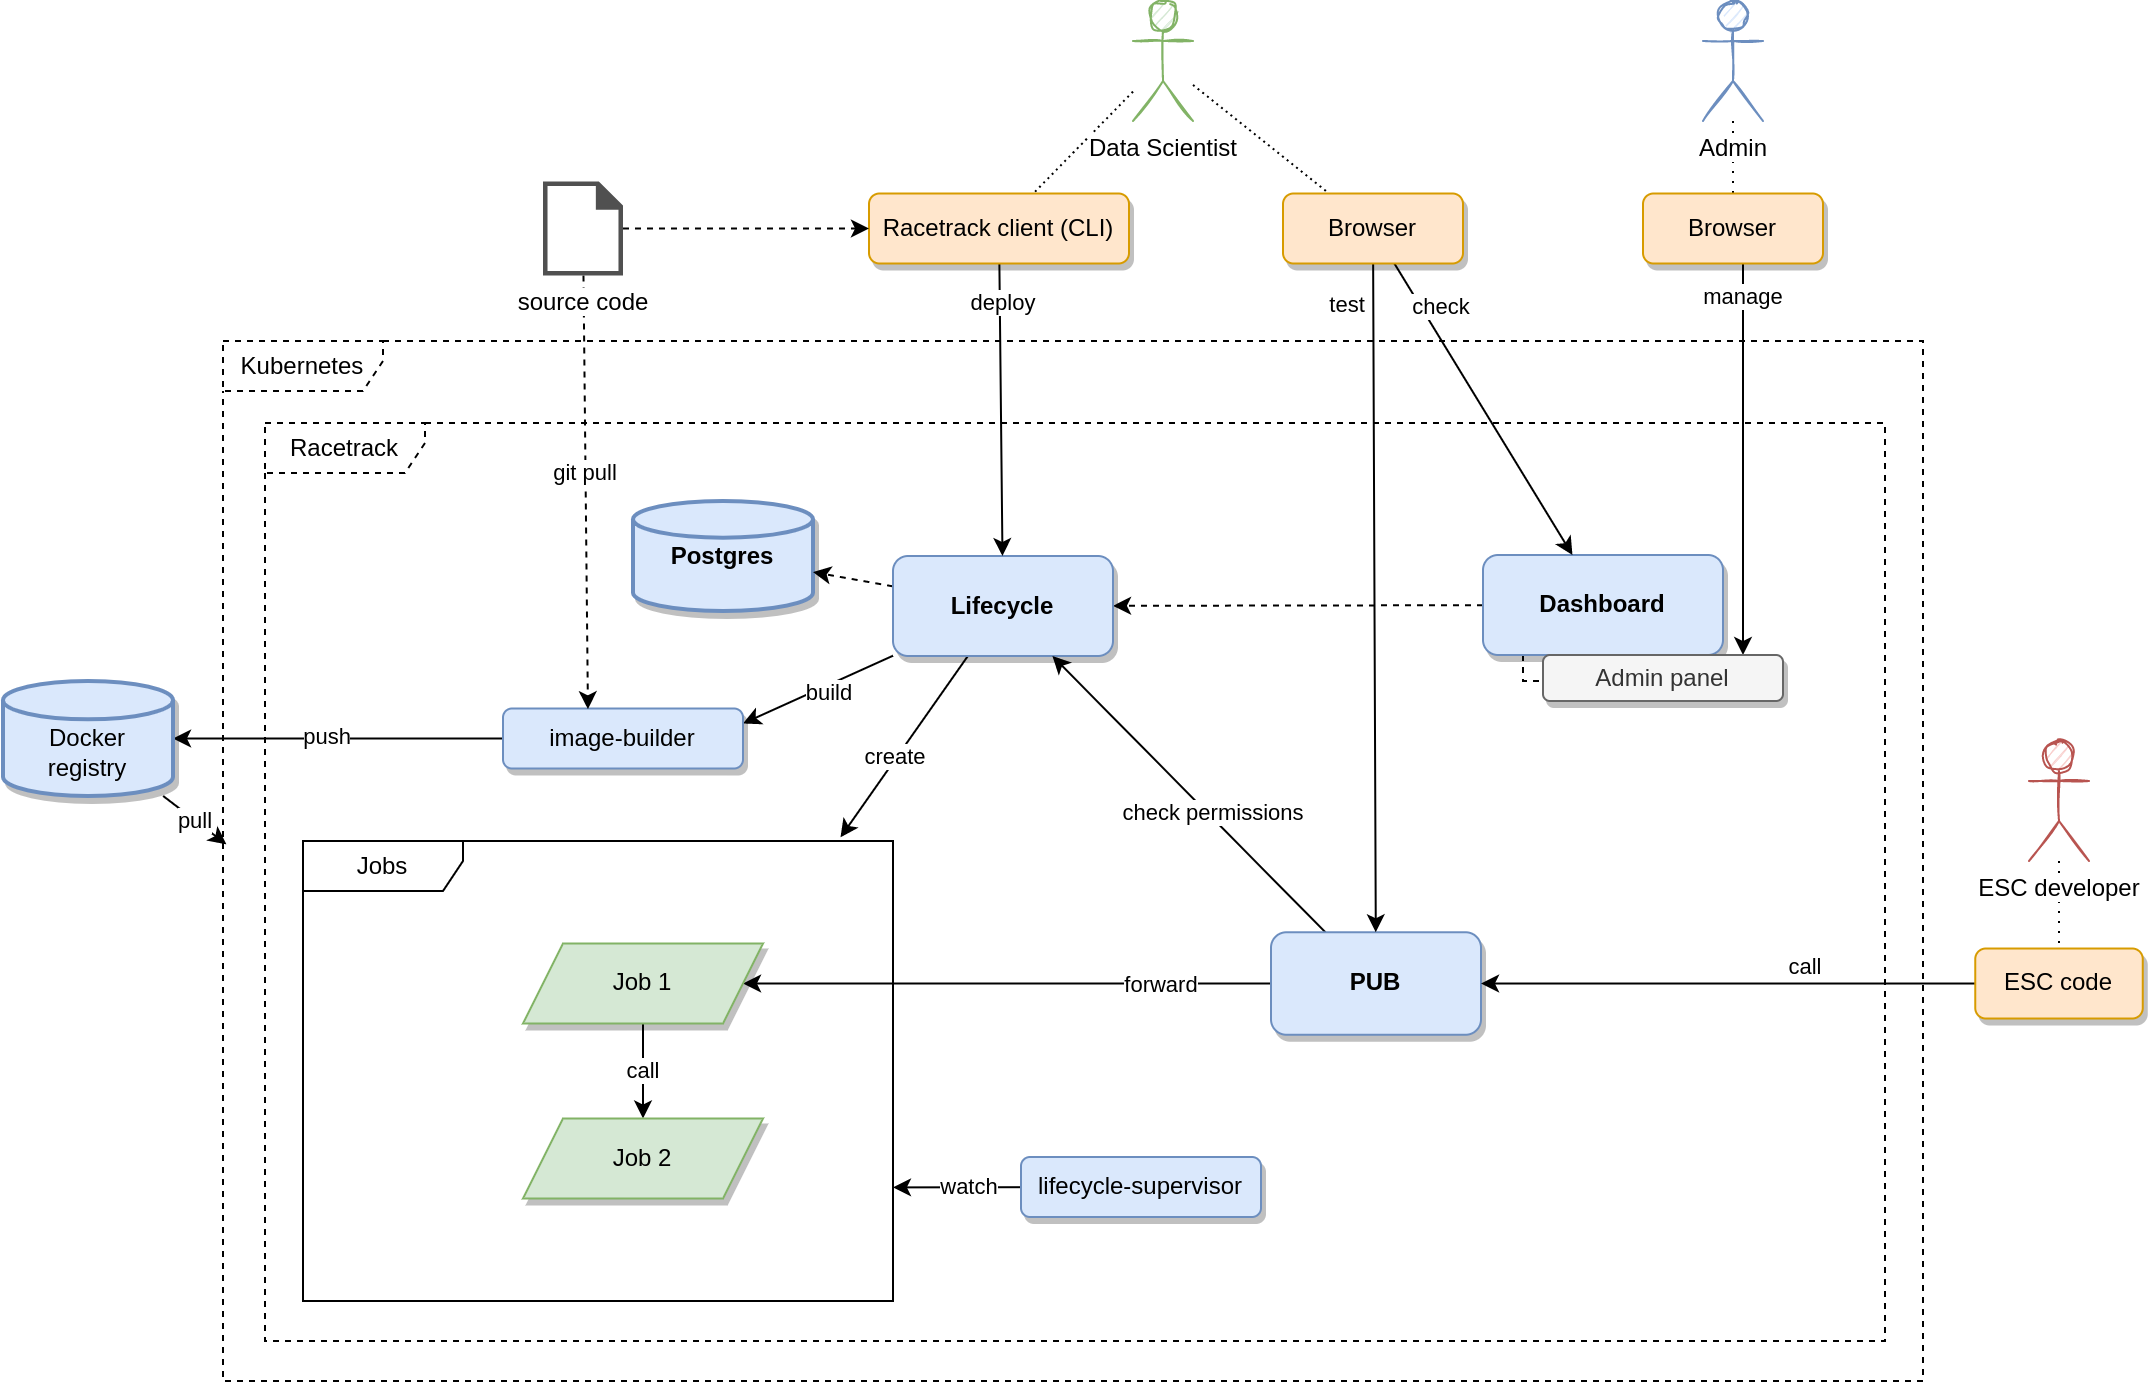

The diagram above was exported from draw.io. Its source (the exported page's mxGraphModel, read from the mxfile embedded in the PNG):
<mxGraphModel dx="2074" dy="1131" grid="1" gridSize="10" guides="1" tooltips="1" connect="1" arrows="1" fold="1" page="1" pageScale="1" pageWidth="850" pageHeight="1100" background="#FFFFFF" math="0" shadow="0">
  <root>
    <mxCell id="0" />
    <mxCell id="1" parent="0" />
    <mxCell id="Ka4qBp3R5tjmHafsQvO9-20" value="Kubernetes" style="shape=umlFrame;whiteSpace=wrap;html=1;width=80;height=25;dashed=1;" parent="1" vertex="1">
      <mxGeometry x="120" y="180" width="850" height="520" as="geometry" />
    </mxCell>
    <mxCell id="Ka4qBp3R5tjmHafsQvO9-21" value="Racetrack" style="shape=umlFrame;whiteSpace=wrap;html=1;width=80;height=25;dashed=1;" parent="1" vertex="1">
      <mxGeometry x="141" y="221" width="810" height="459" as="geometry" />
    </mxCell>
    <mxCell id="Ka4qBp3R5tjmHafsQvO9-27" value="Jobs" style="shape=umlFrame;whiteSpace=wrap;html=1;width=80;height=25;" parent="1" vertex="1">
      <mxGeometry x="160" y="430" width="295" height="230" as="geometry" />
    </mxCell>
    <mxCell id="Ka4qBp3R5tjmHafsQvO9-45" style="edgeStyle=none;rounded=0;orthogonalLoop=1;jettySize=auto;html=1;dashed=1;" parent="1" source="Ka4qBp3R5tjmHafsQvO9-1" target="Ka4qBp3R5tjmHafsQvO9-3" edge="1">
      <mxGeometry relative="1" as="geometry" />
    </mxCell>
    <mxCell id="myN10KjK9py3jdhqQ_Q4-1" style="edgeStyle=orthogonalEdgeStyle;rounded=0;orthogonalLoop=1;jettySize=auto;html=1;dashed=1;endArrow=none;endFill=0;" parent="1" source="Ka4qBp3R5tjmHafsQvO9-1" target="Ka4qBp3R5tjmHafsQvO9-44" edge="1">
      <mxGeometry relative="1" as="geometry">
        <Array as="points">
          <mxPoint x="770" y="350" />
        </Array>
      </mxGeometry>
    </mxCell>
    <mxCell id="Ka4qBp3R5tjmHafsQvO9-1" value="Dashboard" style="rounded=1;whiteSpace=wrap;html=1;fillColor=#dae8fc;strokeColor=#6c8ebf;fontStyle=1;shadow=1;" parent="1" vertex="1">
      <mxGeometry x="750" y="287" width="120" height="50" as="geometry" />
    </mxCell>
    <mxCell id="Ka4qBp3R5tjmHafsQvO9-2" value="Postgres" style="strokeWidth=2;html=1;shape=mxgraph.flowchart.database;whiteSpace=wrap;fillColor=#dae8fc;strokeColor=#6c8ebf;fontStyle=1;shadow=1;" parent="1" vertex="1">
      <mxGeometry x="325" y="260" width="90" height="55" as="geometry" />
    </mxCell>
    <mxCell id="Ka4qBp3R5tjmHafsQvO9-31" style="rounded=0;orthogonalLoop=1;jettySize=auto;html=1;entryX=1;entryY=0.25;entryDx=0;entryDy=0;" parent="1" source="Ka4qBp3R5tjmHafsQvO9-3" target="Ka4qBp3R5tjmHafsQvO9-5" edge="1">
      <mxGeometry relative="1" as="geometry" />
    </mxCell>
    <mxCell id="Ka4qBp3R5tjmHafsQvO9-49" value="build" style="edgeLabel;html=1;align=center;verticalAlign=middle;resizable=0;points=[];" parent="Ka4qBp3R5tjmHafsQvO9-31" vertex="1" connectable="0">
      <mxGeometry x="0.0783" y="-1" relative="1" as="geometry">
        <mxPoint x="8" y="1" as="offset" />
      </mxGeometry>
    </mxCell>
    <mxCell id="Ka4qBp3R5tjmHafsQvO9-36" style="edgeStyle=none;rounded=0;orthogonalLoop=1;jettySize=auto;html=1;entryX=0.911;entryY=-0.008;entryDx=0;entryDy=0;entryPerimeter=0;" parent="1" source="Ka4qBp3R5tjmHafsQvO9-3" target="Ka4qBp3R5tjmHafsQvO9-27" edge="1">
      <mxGeometry relative="1" as="geometry" />
    </mxCell>
    <mxCell id="Ka4qBp3R5tjmHafsQvO9-37" value="create" style="edgeLabel;html=1;align=center;verticalAlign=middle;resizable=0;points=[];" parent="Ka4qBp3R5tjmHafsQvO9-36" vertex="1" connectable="0">
      <mxGeometry x="0.1127" y="-1" relative="1" as="geometry">
        <mxPoint as="offset" />
      </mxGeometry>
    </mxCell>
    <mxCell id="Ka4qBp3R5tjmHafsQvO9-38" style="edgeStyle=none;rounded=0;orthogonalLoop=1;jettySize=auto;html=1;dashed=1;" parent="1" source="Ka4qBp3R5tjmHafsQvO9-3" target="Ka4qBp3R5tjmHafsQvO9-2" edge="1">
      <mxGeometry relative="1" as="geometry" />
    </mxCell>
    <mxCell id="Ka4qBp3R5tjmHafsQvO9-3" value="Lifecycle" style="rounded=1;whiteSpace=wrap;html=1;fillColor=#dae8fc;strokeColor=#6c8ebf;fontStyle=1;shadow=1;sketch=0;glass=0;" parent="1" vertex="1">
      <mxGeometry x="455" y="287.5" width="110" height="50" as="geometry" />
    </mxCell>
    <mxCell id="Ka4qBp3R5tjmHafsQvO9-40" style="edgeStyle=none;rounded=0;orthogonalLoop=1;jettySize=auto;html=1;" parent="1" source="Ka4qBp3R5tjmHafsQvO9-4" target="Ka4qBp3R5tjmHafsQvO9-17" edge="1">
      <mxGeometry relative="1" as="geometry" />
    </mxCell>
    <mxCell id="Ka4qBp3R5tjmHafsQvO9-54" value="forward" style="edgeLabel;html=1;align=center;verticalAlign=middle;resizable=0;points=[];" parent="Ka4qBp3R5tjmHafsQvO9-40" vertex="1" connectable="0">
      <mxGeometry x="-0.5724" relative="1" as="geometry">
        <mxPoint as="offset" />
      </mxGeometry>
    </mxCell>
    <mxCell id="Ka4qBp3R5tjmHafsQvO9-42" style="edgeStyle=none;rounded=0;orthogonalLoop=1;jettySize=auto;html=1;" parent="1" source="Ka4qBp3R5tjmHafsQvO9-4" target="Ka4qBp3R5tjmHafsQvO9-3" edge="1">
      <mxGeometry relative="1" as="geometry" />
    </mxCell>
    <mxCell id="Ka4qBp3R5tjmHafsQvO9-69" value="check permissions" style="edgeLabel;html=1;align=center;verticalAlign=middle;resizable=0;points=[];" parent="Ka4qBp3R5tjmHafsQvO9-42" vertex="1" connectable="0">
      <mxGeometry x="-0.1515" y="-2" relative="1" as="geometry">
        <mxPoint as="offset" />
      </mxGeometry>
    </mxCell>
    <mxCell id="Ka4qBp3R5tjmHafsQvO9-4" value="PUB" style="rounded=1;whiteSpace=wrap;html=1;fillColor=#dae8fc;strokeColor=#6c8ebf;fontStyle=1;shadow=1;" parent="1" vertex="1">
      <mxGeometry x="644" y="475.63" width="105" height="51.25" as="geometry" />
    </mxCell>
    <mxCell id="Ka4qBp3R5tjmHafsQvO9-33" style="rounded=0;orthogonalLoop=1;jettySize=auto;html=1;" parent="1" source="Ka4qBp3R5tjmHafsQvO9-5" target="Ka4qBp3R5tjmHafsQvO9-32" edge="1">
      <mxGeometry relative="1" as="geometry" />
    </mxCell>
    <mxCell id="Ka4qBp3R5tjmHafsQvO9-34" value="push" style="edgeLabel;html=1;align=center;verticalAlign=middle;resizable=0;points=[];" parent="Ka4qBp3R5tjmHafsQvO9-33" vertex="1" connectable="0">
      <mxGeometry x="0.084" y="-1" relative="1" as="geometry">
        <mxPoint as="offset" />
      </mxGeometry>
    </mxCell>
    <mxCell id="Ka4qBp3R5tjmHafsQvO9-5" value="image-builder" style="rounded=1;whiteSpace=wrap;html=1;fillColor=#dae8fc;strokeColor=#6c8ebf;shadow=1;" parent="1" vertex="1">
      <mxGeometry x="260" y="363.75" width="120" height="30" as="geometry" />
    </mxCell>
    <mxCell id="Ka4qBp3R5tjmHafsQvO9-67" style="rounded=0;orthogonalLoop=1;jettySize=auto;html=1;entryX=1;entryY=0.64;entryDx=0;entryDy=0;entryPerimeter=0;endArrow=classic;endFill=1;" parent="1" source="Ka4qBp3R5tjmHafsQvO9-76" edge="1">
      <mxGeometry relative="1" as="geometry">
        <mxPoint x="530.0000000000002" y="602.5333333333333" as="sourcePoint" />
        <mxPoint x="455.0000000000002" y="603.2" as="targetPoint" />
      </mxGeometry>
    </mxCell>
    <mxCell id="Ka4qBp3R5tjmHafsQvO9-68" value="watch" style="edgeLabel;html=1;align=center;verticalAlign=middle;resizable=0;points=[];" parent="Ka4qBp3R5tjmHafsQvO9-67" vertex="1" connectable="0">
      <mxGeometry x="-0.4733" y="1" relative="1" as="geometry">
        <mxPoint x="-10" y="-2" as="offset" />
      </mxGeometry>
    </mxCell>
    <mxCell id="Ka4qBp3R5tjmHafsQvO9-55" style="edgeStyle=none;rounded=0;orthogonalLoop=1;jettySize=auto;html=1;dashed=1;endArrow=none;endFill=0;dashPattern=1 2;" parent="1" source="Ka4qBp3R5tjmHafsQvO9-12" target="Ka4qBp3R5tjmHafsQvO9-24" edge="1">
      <mxGeometry relative="1" as="geometry" />
    </mxCell>
    <mxCell id="Ka4qBp3R5tjmHafsQvO9-56" style="edgeStyle=none;rounded=0;orthogonalLoop=1;jettySize=auto;html=1;dashed=1;endArrow=none;endFill=0;dashPattern=1 2;" parent="1" source="Ka4qBp3R5tjmHafsQvO9-12" target="Ka4qBp3R5tjmHafsQvO9-25" edge="1">
      <mxGeometry relative="1" as="geometry" />
    </mxCell>
    <mxCell id="Ka4qBp3R5tjmHafsQvO9-12" value="Data Scientist" style="shape=umlActor;verticalLabelPosition=bottom;verticalAlign=top;html=1;outlineConnect=0;fillColor=#d5e8d4;strokeColor=#82b366;sketch=1;fontStyle=0;strokeWidth=1;labelBackgroundColor=default;" parent="1" vertex="1">
      <mxGeometry x="575" y="10" width="30" height="60" as="geometry" />
    </mxCell>
    <mxCell id="Ka4qBp3R5tjmHafsQvO9-57" style="edgeStyle=none;rounded=0;orthogonalLoop=1;jettySize=auto;html=1;dashed=1;endArrow=none;endFill=0;dashPattern=1 4;" parent="1" source="Ka4qBp3R5tjmHafsQvO9-13" target="Ka4qBp3R5tjmHafsQvO9-23" edge="1">
      <mxGeometry relative="1" as="geometry" />
    </mxCell>
    <mxCell id="Ka4qBp3R5tjmHafsQvO9-13" value="Admin" style="shape=umlActor;verticalLabelPosition=bottom;verticalAlign=top;html=1;outlineConnect=0;fillColor=#dae8fc;strokeColor=#6c8ebf;sketch=1;labelBackgroundColor=default;" parent="1" vertex="1">
      <mxGeometry x="860" y="10" width="30" height="60" as="geometry" />
    </mxCell>
    <mxCell id="Ka4qBp3R5tjmHafsQvO9-60" style="edgeStyle=none;rounded=0;orthogonalLoop=1;jettySize=auto;html=1;dashed=1;endArrow=none;endFill=0;dashPattern=1 4;" parent="1" source="Ka4qBp3R5tjmHafsQvO9-14" target="Ka4qBp3R5tjmHafsQvO9-26" edge="1">
      <mxGeometry relative="1" as="geometry" />
    </mxCell>
    <mxCell id="Ka4qBp3R5tjmHafsQvO9-14" value="ESC developer" style="shape=umlActor;verticalLabelPosition=bottom;verticalAlign=top;html=1;outlineConnect=0;fillColor=#f8cecc;strokeColor=#b85450;sketch=1;shadow=0;labelBackgroundColor=default;" parent="1" vertex="1">
      <mxGeometry x="1022.9999999999998" y="380" width="30" height="60" as="geometry" />
    </mxCell>
    <mxCell id="Ka4qBp3R5tjmHafsQvO9-41" value="call" style="edgeStyle=none;rounded=0;orthogonalLoop=1;jettySize=auto;html=1;" parent="1" source="Ka4qBp3R5tjmHafsQvO9-17" target="Ka4qBp3R5tjmHafsQvO9-18" edge="1">
      <mxGeometry relative="1" as="geometry" />
    </mxCell>
    <mxCell id="Ka4qBp3R5tjmHafsQvO9-17" value="Job 1" style="shape=parallelogram;perimeter=parallelogramPerimeter;whiteSpace=wrap;html=1;fixedSize=1;fillColor=#d5e8d4;strokeColor=#82b366;shadow=1;" parent="1" vertex="1">
      <mxGeometry x="270" y="481.25" width="120" height="40" as="geometry" />
    </mxCell>
    <mxCell id="Ka4qBp3R5tjmHafsQvO9-18" value="Job 2" style="shape=parallelogram;perimeter=parallelogramPerimeter;whiteSpace=wrap;html=1;fixedSize=1;fillColor=#d5e8d4;strokeColor=#82b366;shadow=1;" parent="1" vertex="1">
      <mxGeometry x="270" y="568.75" width="120" height="40" as="geometry" />
    </mxCell>
    <mxCell id="Ka4qBp3R5tjmHafsQvO9-48" style="edgeStyle=orthogonalEdgeStyle;rounded=0;orthogonalLoop=1;jettySize=auto;html=1;" parent="1" source="Ka4qBp3R5tjmHafsQvO9-23" target="Ka4qBp3R5tjmHafsQvO9-44" edge="1">
      <mxGeometry relative="1" as="geometry">
        <Array as="points">
          <mxPoint x="880" y="180" />
          <mxPoint x="880" y="180" />
        </Array>
      </mxGeometry>
    </mxCell>
    <mxCell id="Ka4qBp3R5tjmHafsQvO9-51" value="manage" style="edgeLabel;html=1;align=center;verticalAlign=middle;resizable=0;points=[];" parent="Ka4qBp3R5tjmHafsQvO9-48" vertex="1" connectable="0">
      <mxGeometry x="0.3332" y="-1" relative="1" as="geometry">
        <mxPoint y="-114" as="offset" />
      </mxGeometry>
    </mxCell>
    <mxCell id="Ka4qBp3R5tjmHafsQvO9-23" value="Browser" style="rounded=1;whiteSpace=wrap;html=1;fillColor=#ffe6cc;strokeColor=#d79b00;shadow=1;" parent="1" vertex="1">
      <mxGeometry x="830" y="106.25" width="90" height="35" as="geometry" />
    </mxCell>
    <mxCell id="Ka4qBp3R5tjmHafsQvO9-46" style="edgeStyle=none;rounded=0;orthogonalLoop=1;jettySize=auto;html=1;" parent="1" source="Ka4qBp3R5tjmHafsQvO9-24" target="Ka4qBp3R5tjmHafsQvO9-1" edge="1">
      <mxGeometry relative="1" as="geometry" />
    </mxCell>
    <mxCell id="Ka4qBp3R5tjmHafsQvO9-50" value="check" style="edgeLabel;html=1;align=center;verticalAlign=middle;resizable=0;points=[];" parent="Ka4qBp3R5tjmHafsQvO9-46" vertex="1" connectable="0">
      <mxGeometry x="-0.2751" y="1" relative="1" as="geometry">
        <mxPoint x="-10" y="-31" as="offset" />
      </mxGeometry>
    </mxCell>
    <mxCell id="Ka4qBp3R5tjmHafsQvO9-61" value="test" style="edgeStyle=none;rounded=0;orthogonalLoop=1;jettySize=auto;html=1;endArrow=classic;endFill=1;" parent="1" source="Ka4qBp3R5tjmHafsQvO9-24" target="Ka4qBp3R5tjmHafsQvO9-4" edge="1">
      <mxGeometry x="-0.8736" y="-13" relative="1" as="geometry">
        <mxPoint as="offset" />
      </mxGeometry>
    </mxCell>
    <mxCell id="Ka4qBp3R5tjmHafsQvO9-24" value="Browser" style="rounded=1;whiteSpace=wrap;html=1;fillColor=#ffe6cc;strokeColor=#d79b00;shadow=1;" parent="1" vertex="1">
      <mxGeometry x="650" y="106.25" width="90" height="35" as="geometry" />
    </mxCell>
    <mxCell id="Ka4qBp3R5tjmHafsQvO9-28" style="rounded=0;orthogonalLoop=1;jettySize=auto;html=1;" parent="1" source="Ka4qBp3R5tjmHafsQvO9-25" target="Ka4qBp3R5tjmHafsQvO9-3" edge="1">
      <mxGeometry relative="1" as="geometry" />
    </mxCell>
    <mxCell id="Ka4qBp3R5tjmHafsQvO9-29" value="deploy" style="edgeLabel;html=1;align=center;verticalAlign=middle;resizable=0;points=[];" parent="Ka4qBp3R5tjmHafsQvO9-28" vertex="1" connectable="0">
      <mxGeometry x="0.2956" y="1" relative="1" as="geometry">
        <mxPoint x="-1" y="-76" as="offset" />
      </mxGeometry>
    </mxCell>
    <mxCell id="Ka4qBp3R5tjmHafsQvO9-25" value="Racetrack client (CLI)" style="rounded=1;whiteSpace=wrap;html=1;fillColor=#ffe6cc;strokeColor=#d79b00;shadow=1;" parent="1" vertex="1">
      <mxGeometry x="443" y="106.25" width="130" height="35" as="geometry" />
    </mxCell>
    <mxCell id="Ka4qBp3R5tjmHafsQvO9-39" style="edgeStyle=none;rounded=0;orthogonalLoop=1;jettySize=auto;html=1;" parent="1" source="Ka4qBp3R5tjmHafsQvO9-26" target="Ka4qBp3R5tjmHafsQvO9-4" edge="1">
      <mxGeometry relative="1" as="geometry" />
    </mxCell>
    <mxCell id="Ka4qBp3R5tjmHafsQvO9-53" value="call" style="edgeLabel;html=1;align=center;verticalAlign=middle;resizable=0;points=[];" parent="Ka4qBp3R5tjmHafsQvO9-39" vertex="1" connectable="0">
      <mxGeometry x="-0.0418" relative="1" as="geometry">
        <mxPoint x="32" y="-9" as="offset" />
      </mxGeometry>
    </mxCell>
    <mxCell id="Ka4qBp3R5tjmHafsQvO9-26" value="ESC code" style="rounded=1;whiteSpace=wrap;html=1;fillColor=#ffe6cc;strokeColor=#d79b00;shadow=1;" parent="1" vertex="1">
      <mxGeometry x="996.1300000000001" y="483.76" width="83.75" height="35" as="geometry" />
    </mxCell>
    <mxCell id="Ka4qBp3R5tjmHafsQvO9-70" value="pull" style="edgeStyle=none;rounded=0;orthogonalLoop=1;jettySize=auto;html=1;entryX=0.002;entryY=0.484;entryDx=0;entryDy=0;entryPerimeter=0;endArrow=classic;endFill=1;" parent="1" source="Ka4qBp3R5tjmHafsQvO9-32" target="Ka4qBp3R5tjmHafsQvO9-20" edge="1">
      <mxGeometry relative="1" as="geometry" />
    </mxCell>
    <mxCell id="Ka4qBp3R5tjmHafsQvO9-32" value="&lt;br&gt;Docker&lt;br&gt;registry" style="strokeWidth=2;html=1;shape=mxgraph.flowchart.database;whiteSpace=wrap;fillColor=#dae8fc;strokeColor=#6c8ebf;shadow=1;" parent="1" vertex="1">
      <mxGeometry x="9.999999999999886" y="350" width="85" height="57.5" as="geometry" />
    </mxCell>
    <mxCell id="Ka4qBp3R5tjmHafsQvO9-44" value="Admin panel" style="rounded=1;whiteSpace=wrap;html=1;fillColor=#f5f5f5;strokeColor=#666666;fontStyle=0;shadow=1;fontColor=#333333;" parent="1" vertex="1">
      <mxGeometry x="780" y="337" width="120" height="23" as="geometry" />
    </mxCell>
    <mxCell id="Ka4qBp3R5tjmHafsQvO9-72" style="edgeStyle=none;rounded=0;orthogonalLoop=1;jettySize=auto;html=1;dashed=1;endArrow=classic;endFill=1;" parent="1" source="Ka4qBp3R5tjmHafsQvO9-71" target="Ka4qBp3R5tjmHafsQvO9-25" edge="1">
      <mxGeometry relative="1" as="geometry" />
    </mxCell>
    <mxCell id="Ka4qBp3R5tjmHafsQvO9-73" style="edgeStyle=none;rounded=0;orthogonalLoop=1;jettySize=auto;html=1;dashed=1;endArrow=classic;endFill=1;entryX=0.354;entryY=0.012;entryDx=0;entryDy=0;entryPerimeter=0;" parent="1" source="Ka4qBp3R5tjmHafsQvO9-71" target="Ka4qBp3R5tjmHafsQvO9-5" edge="1">
      <mxGeometry relative="1" as="geometry" />
    </mxCell>
    <mxCell id="Ka4qBp3R5tjmHafsQvO9-74" value="git pull" style="edgeLabel;html=1;align=center;verticalAlign=middle;resizable=0;points=[];" parent="Ka4qBp3R5tjmHafsQvO9-73" vertex="1" connectable="0">
      <mxGeometry x="-0.0925" y="-1" relative="1" as="geometry">
        <mxPoint as="offset" />
      </mxGeometry>
    </mxCell>
    <mxCell id="Ka4qBp3R5tjmHafsQvO9-71" value="source code" style="sketch=0;pointerEvents=1;shadow=0;dashed=0;html=1;strokeColor=none;fillColor=#505050;labelPosition=center;verticalLabelPosition=bottom;verticalAlign=top;outlineConnect=0;align=center;shape=mxgraph.office.concepts.document_blank;labelBackgroundColor=default;" parent="1" vertex="1">
      <mxGeometry x="280" y="100.25" width="40" height="47" as="geometry" />
    </mxCell>
    <mxCell id="Ka4qBp3R5tjmHafsQvO9-76" value="lifecycle-supervisor" style="rounded=1;whiteSpace=wrap;html=1;fillColor=#dae8fc;strokeColor=#6c8ebf;shadow=1;" parent="1" vertex="1">
      <mxGeometry x="519" y="588" width="120" height="30" as="geometry" />
    </mxCell>
  </root>
</mxGraphModel>